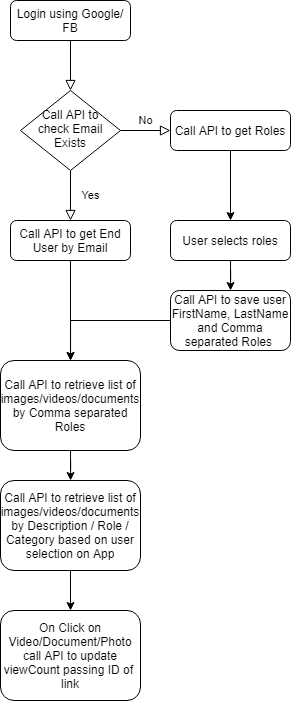

The diagram above was exported from draw.io. Its source (the exported page's mxGraphModel, read from the mxfile embedded in the PNG):
<mxGraphModel dx="1021" dy="472" grid="1" gridSize="10" guides="1" tooltips="1" connect="1" arrows="1" fold="1" page="1" pageScale="1" pageWidth="827" pageHeight="1169" math="0" shadow="0">
  <root>
    <mxCell id="WIyWlLk6GJQsqaUBKTNV-0" />
    <mxCell id="WIyWlLk6GJQsqaUBKTNV-1" parent="WIyWlLk6GJQsqaUBKTNV-0" />
    <mxCell id="WIyWlLk6GJQsqaUBKTNV-2" value="" style="rounded=0;html=1;jettySize=auto;orthogonalLoop=1;fontSize=11;endArrow=block;endFill=0;endSize=8;strokeWidth=1;shadow=0;labelBackgroundColor=none;edgeStyle=orthogonalEdgeStyle;" parent="WIyWlLk6GJQsqaUBKTNV-1" source="WIyWlLk6GJQsqaUBKTNV-3" target="WIyWlLk6GJQsqaUBKTNV-6" edge="1">
      <mxGeometry relative="1" as="geometry" />
    </mxCell>
    <mxCell id="WIyWlLk6GJQsqaUBKTNV-3" value="Login using Google/ FB" style="rounded=1;whiteSpace=wrap;html=1;fontSize=12;glass=0;strokeWidth=1;shadow=0;" parent="WIyWlLk6GJQsqaUBKTNV-1" vertex="1">
      <mxGeometry x="160" y="80" width="120" height="40" as="geometry" />
    </mxCell>
    <mxCell id="WIyWlLk6GJQsqaUBKTNV-4" value="Yes" style="rounded=0;html=1;jettySize=auto;orthogonalLoop=1;fontSize=11;endArrow=block;endFill=0;endSize=8;strokeWidth=1;shadow=0;labelBackgroundColor=none;edgeStyle=orthogonalEdgeStyle;entryX=0.5;entryY=0;entryDx=0;entryDy=0;" parent="WIyWlLk6GJQsqaUBKTNV-1" source="WIyWlLk6GJQsqaUBKTNV-6" target="lyGGFpsVHBHViC5YIFGc-2" edge="1">
      <mxGeometry y="20" relative="1" as="geometry">
        <mxPoint as="offset" />
        <mxPoint x="220" y="290" as="targetPoint" />
      </mxGeometry>
    </mxCell>
    <mxCell id="WIyWlLk6GJQsqaUBKTNV-5" value="No" style="edgeStyle=orthogonalEdgeStyle;rounded=0;html=1;jettySize=auto;orthogonalLoop=1;fontSize=11;endArrow=block;endFill=0;endSize=8;strokeWidth=1;shadow=0;labelBackgroundColor=none;" parent="WIyWlLk6GJQsqaUBKTNV-1" source="WIyWlLk6GJQsqaUBKTNV-6" target="WIyWlLk6GJQsqaUBKTNV-7" edge="1">
      <mxGeometry y="10" relative="1" as="geometry">
        <mxPoint as="offset" />
      </mxGeometry>
    </mxCell>
    <mxCell id="WIyWlLk6GJQsqaUBKTNV-6" value="Call API to check Email Exists" style="rhombus;whiteSpace=wrap;html=1;shadow=0;fontFamily=Helvetica;fontSize=12;align=center;strokeWidth=1;spacing=6;spacingTop=-4;" parent="WIyWlLk6GJQsqaUBKTNV-1" vertex="1">
      <mxGeometry x="170" y="170" width="100" height="80" as="geometry" />
    </mxCell>
    <mxCell id="lyGGFpsVHBHViC5YIFGc-1" value="" style="edgeStyle=orthogonalEdgeStyle;rounded=0;orthogonalLoop=1;jettySize=auto;html=1;" edge="1" parent="WIyWlLk6GJQsqaUBKTNV-1" source="WIyWlLk6GJQsqaUBKTNV-7" target="lyGGFpsVHBHViC5YIFGc-0">
      <mxGeometry relative="1" as="geometry" />
    </mxCell>
    <mxCell id="WIyWlLk6GJQsqaUBKTNV-7" value="Call API to get Roles" style="rounded=1;whiteSpace=wrap;html=1;fontSize=12;glass=0;strokeWidth=1;shadow=0;" parent="WIyWlLk6GJQsqaUBKTNV-1" vertex="1">
      <mxGeometry x="320" y="190" width="120" height="40" as="geometry" />
    </mxCell>
    <mxCell id="lyGGFpsVHBHViC5YIFGc-4" value="" style="edgeStyle=orthogonalEdgeStyle;rounded=0;orthogonalLoop=1;jettySize=auto;html=1;" edge="1" parent="WIyWlLk6GJQsqaUBKTNV-1" source="lyGGFpsVHBHViC5YIFGc-0" target="lyGGFpsVHBHViC5YIFGc-3">
      <mxGeometry relative="1" as="geometry" />
    </mxCell>
    <mxCell id="lyGGFpsVHBHViC5YIFGc-0" value="User selects roles" style="rounded=1;whiteSpace=wrap;html=1;fontSize=12;glass=0;strokeWidth=1;shadow=0;" vertex="1" parent="WIyWlLk6GJQsqaUBKTNV-1">
      <mxGeometry x="320" y="300" width="120" height="40" as="geometry" />
    </mxCell>
    <mxCell id="lyGGFpsVHBHViC5YIFGc-8" value="" style="edgeStyle=orthogonalEdgeStyle;rounded=0;orthogonalLoop=1;jettySize=auto;html=1;" edge="1" parent="WIyWlLk6GJQsqaUBKTNV-1" source="lyGGFpsVHBHViC5YIFGc-3" target="lyGGFpsVHBHViC5YIFGc-7">
      <mxGeometry relative="1" as="geometry" />
    </mxCell>
    <mxCell id="lyGGFpsVHBHViC5YIFGc-3" value="Call API to save user FirstName, LastName and Comma separated Roles&amp;nbsp;" style="rounded=1;whiteSpace=wrap;html=1;fontSize=12;glass=0;strokeWidth=1;shadow=0;" vertex="1" parent="WIyWlLk6GJQsqaUBKTNV-1">
      <mxGeometry x="320" y="370" width="120" height="60" as="geometry" />
    </mxCell>
    <mxCell id="lyGGFpsVHBHViC5YIFGc-10" value="" style="edgeStyle=orthogonalEdgeStyle;rounded=0;orthogonalLoop=1;jettySize=auto;html=1;" edge="1" parent="WIyWlLk6GJQsqaUBKTNV-1" source="lyGGFpsVHBHViC5YIFGc-7" target="lyGGFpsVHBHViC5YIFGc-9">
      <mxGeometry relative="1" as="geometry" />
    </mxCell>
    <mxCell id="lyGGFpsVHBHViC5YIFGc-7" value="Call API to retrieve list of images/videos/documents by Comma separated Roles&lt;br&gt;" style="rounded=1;whiteSpace=wrap;html=1;fontSize=12;glass=0;strokeWidth=1;shadow=0;" vertex="1" parent="WIyWlLk6GJQsqaUBKTNV-1">
      <mxGeometry x="150" y="440" width="140" height="90" as="geometry" />
    </mxCell>
    <mxCell id="lyGGFpsVHBHViC5YIFGc-14" value="" style="edgeStyle=orthogonalEdgeStyle;rounded=0;orthogonalLoop=1;jettySize=auto;html=1;" edge="1" parent="WIyWlLk6GJQsqaUBKTNV-1" source="lyGGFpsVHBHViC5YIFGc-9" target="lyGGFpsVHBHViC5YIFGc-13">
      <mxGeometry relative="1" as="geometry" />
    </mxCell>
    <mxCell id="lyGGFpsVHBHViC5YIFGc-9" value="Call API to retrieve list of images/videos/documents by Description / Role / Category based on user selection on App" style="rounded=1;whiteSpace=wrap;html=1;fontSize=12;glass=0;strokeWidth=1;shadow=0;" vertex="1" parent="WIyWlLk6GJQsqaUBKTNV-1">
      <mxGeometry x="150" y="560" width="140" height="90" as="geometry" />
    </mxCell>
    <mxCell id="lyGGFpsVHBHViC5YIFGc-13" value="On Click on Video/Document/Photo call API to update viewCount passing ID of &lt;br&gt;link" style="rounded=1;whiteSpace=wrap;html=1;fontSize=12;glass=0;strokeWidth=1;shadow=0;" vertex="1" parent="WIyWlLk6GJQsqaUBKTNV-1">
      <mxGeometry x="150" y="690" width="140" height="90" as="geometry" />
    </mxCell>
    <mxCell id="lyGGFpsVHBHViC5YIFGc-6" value="" style="edgeStyle=orthogonalEdgeStyle;rounded=0;orthogonalLoop=1;jettySize=auto;html=1;entryX=0.5;entryY=0;entryDx=0;entryDy=0;" edge="1" parent="WIyWlLk6GJQsqaUBKTNV-1" source="lyGGFpsVHBHViC5YIFGc-2" target="lyGGFpsVHBHViC5YIFGc-7">
      <mxGeometry relative="1" as="geometry">
        <mxPoint x="220" y="420" as="targetPoint" />
      </mxGeometry>
    </mxCell>
    <mxCell id="lyGGFpsVHBHViC5YIFGc-2" value="Call API to get End User by Email" style="rounded=1;whiteSpace=wrap;html=1;fontSize=12;glass=0;strokeWidth=1;shadow=0;" vertex="1" parent="WIyWlLk6GJQsqaUBKTNV-1">
      <mxGeometry x="160" y="300" width="120" height="40" as="geometry" />
    </mxCell>
  </root>
</mxGraphModel>